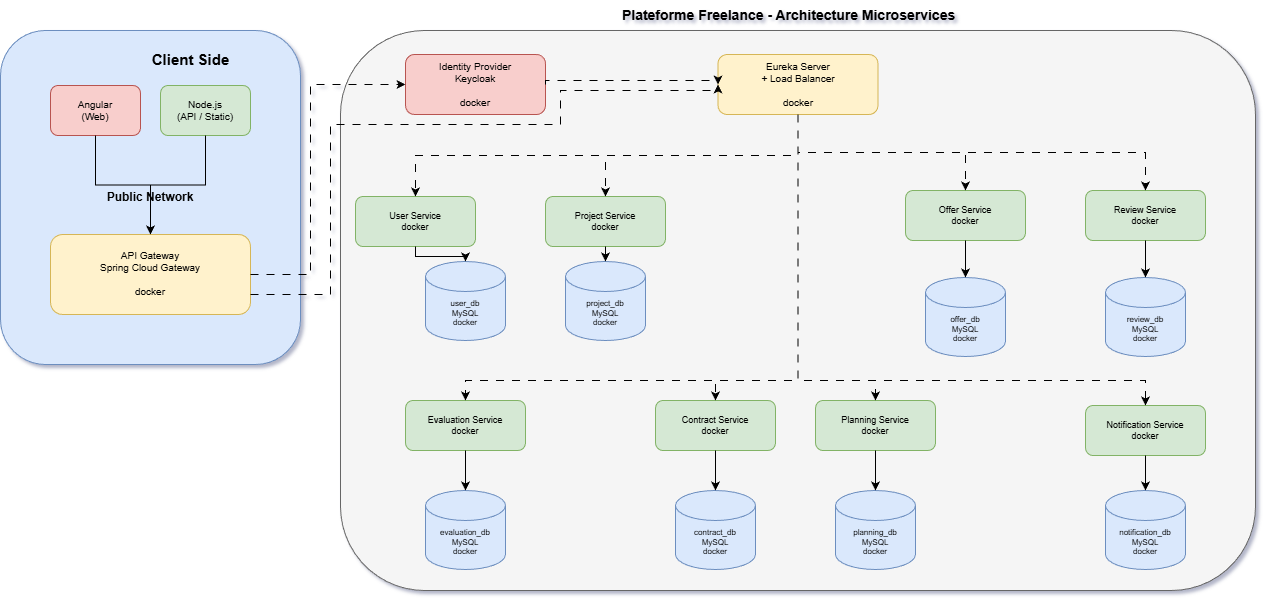

The diagram above was exported from draw.io. Its source (the exported page's mxGraphModel, read from the mxfile embedded in the PNG):
<mxGraphModel dx="1418" dy="780" grid="1" gridSize="10" guides="1" tooltips="1" connect="1" arrows="1" fold="1" page="1" pageScale="1" pageWidth="1600" pageHeight="1200" math="0" shadow="0">
  <root>
    <mxCell id="0" />
    <mxCell id="1" parent="0" />
    <mxCell id="pub-network" parent="1" style="rounded=1;whiteSpace=wrap;html=1;fillColor=#dae8fc;strokeColor=#6c8ebf;fontStyle=1;fontSize=12;" value="Public Network" vertex="1">
      <mxGeometry height="334" width="300" x="80" y="56" as="geometry" />
    </mxCell>
    <mxCell id="client-label" parent="1" style="text;html=1;strokeColor=none;fillColor=none;align=center;verticalAlign=middle;fontStyle=1;fontSize=11;" value="&lt;font style=&quot;font-size: 15px;&quot;&gt;Client Side&lt;/font&gt;" vertex="1">
      <mxGeometry height="30" width="120" x="210" y="70" as="geometry" />
    </mxCell>
    <mxCell id="angular" parent="1" style="rounded=1;whiteSpace=wrap;html=1;fillColor=#f8cecc;strokeColor=#b85450;fontSize=10;" value="Angular&#10;(Web)" vertex="1">
      <mxGeometry height="50" width="90" x="130" y="111" as="geometry" />
    </mxCell>
    <mxCell id="nodejs" parent="1" style="rounded=1;whiteSpace=wrap;html=1;fillColor=#d5e8d4;strokeColor=#82b366;fontSize=10;" value="Node.js&#10;(API / Static)" vertex="1">
      <mxGeometry height="50" width="90" x="240" y="111" as="geometry" />
    </mxCell>
    <mxCell id="gateway" parent="1" style="rounded=1;whiteSpace=wrap;html=1;fillColor=#fff2cc;strokeColor=#d6b656;fontSize=10;verticalAlign=middle;spacingBottom=2;" value="API Gateway&#10;Spring Cloud Gateway&#10;&#10;docker" vertex="1">
      <mxGeometry height="80" width="200" x="130" y="260" as="geometry" />
    </mxCell>
    <mxCell id="e1" edge="1" parent="1" source="angular" style="edgeStyle=orthogonalEdgeStyle;rounded=0;orthogonalLoop=1;jettySize=auto;html=1;exitX=0.5;exitY=1;exitDx=0;exitDy=0;entryX=0.5;entryY=0;entryDx=0;entryDy=0;" target="gateway">
      <mxGeometry relative="1" as="geometry" />
    </mxCell>
    <mxCell id="e2" edge="1" parent="1" source="nodejs" style="edgeStyle=orthogonalEdgeStyle;rounded=0;orthogonalLoop=1;jettySize=auto;html=1;exitX=0.5;exitY=1;exitDx=0;exitDy=0;entryX=0.5;entryY=0;entryDx=0;entryDy=0;" target="gateway">
      <mxGeometry relative="1" as="geometry" />
    </mxCell>
    <mxCell id="priv-network" parent="1" style="rounded=1;whiteSpace=wrap;html=1;fillColor=#f5f5f5;strokeColor=#666666;fontStyle=1;fontSize=12;align=right;" value="&lt;div style=&quot;text-align: justify;&quot;&gt;&lt;br&gt;&lt;/div&gt;" vertex="1">
      <mxGeometry height="560" width="915" x="420" y="56" as="geometry" />
    </mxCell>
    <mxCell id="keycloak" parent="1" style="rounded=1;whiteSpace=wrap;html=1;fillColor=#f8cecc;strokeColor=#b85450;fontSize=10;" value="Identity Provider&#10;Keycloak&#10;&#10;docker" vertex="1">
      <mxGeometry height="60" width="140" x="485" y="80" as="geometry" />
    </mxCell>
    <mxCell id="eureka" parent="1" style="rounded=1;whiteSpace=wrap;html=1;fillColor=#fff2cc;strokeColor=#d6b656;fontSize=10;" value="Eureka Server&#10;+ Load Balancer&#10;&#10;docker" vertex="1">
      <mxGeometry height="60" width="160" x="797.5" y="80" as="geometry" />
    </mxCell>
    <mxCell id="e4" edge="1" parent="1" source="gateway" style="edgeStyle=orthogonalEdgeStyle;rounded=0;orthogonalLoop=1;jettySize=auto;html=1;dashed=1;dashPattern=8 8;exitX=1;exitY=0.5;exitDx=0;exitDy=0;entryX=0;entryY=0.5;entryDx=0;entryDy=0;" target="keycloak">
      <mxGeometry relative="1" as="geometry">
        <Array as="points">
          <mxPoint x="390" y="300" />
          <mxPoint x="390" y="110" />
          <mxPoint x="485" y="110" />
        </Array>
        <mxPoint x="500" y="256" as="sourcePoint" />
      </mxGeometry>
    </mxCell>
    <mxCell id="e5" edge="1" parent="1" source="gateway" style="edgeStyle=orthogonalEdgeStyle;rounded=0;orthogonalLoop=1;jettySize=auto;html=1;dashed=1;dashPattern=8 8;entryX=0;entryY=0.5;entryDx=0;entryDy=0;" target="eureka">
      <mxGeometry relative="1" as="geometry">
        <Array as="points">
          <mxPoint x="410" y="320" />
          <mxPoint x="410" y="150" />
          <mxPoint x="640" y="150" />
          <mxPoint x="640" y="116" />
          <mxPoint x="798" y="116" />
        </Array>
        <mxPoint x="500" y="256" as="sourcePoint" />
      </mxGeometry>
    </mxCell>
    <mxCell id="e6" edge="1" parent="1" source="keycloak" style="edgeStyle=orthogonalEdgeStyle;rounded=0;orthogonalLoop=1;jettySize=auto;html=1;dashed=1;dashPattern=8 8;exitX=1;exitY=0.5;exitDx=0;exitDy=0;entryX=0;entryY=0.5;entryDx=0;entryDy=0;" target="eureka">
      <mxGeometry relative="1" as="geometry">
        <Array as="points">
          <mxPoint x="798" y="106" />
        </Array>
      </mxGeometry>
    </mxCell>
    <mxCell id="ms-user" parent="1" style="rounded=1;whiteSpace=wrap;html=1;fillColor=#d5e8d4;strokeColor=#82b366;fontSize=9;" value="User Service&#10;docker" vertex="1">
      <mxGeometry height="50" width="120" x="435" y="222" as="geometry" />
    </mxCell>
    <mxCell id="db-user" parent="1" style="shape=cylinder3;whiteSpace=wrap;html=1;boundedLbl=1;backgroundOutline=1;size=15;fillColor=#dae8fc;strokeColor=#6c8ebf;fontSize=8;" value="user_db&#10;MySQL&#10;docker" vertex="1">
      <mxGeometry height="79" width="80" x="505" y="287" as="geometry" />
    </mxCell>
    <mxCell id="e7" edge="1" parent="1" source="ms-user" style="edgeStyle=orthogonalEdgeStyle;rounded=0;html=1;exitX=0.5;exitY=1;exitDx=0;exitDy=0;entryX=0.5;entryY=0;entryDx=0;entryDy=0;" target="db-user">
      <mxGeometry relative="1" as="geometry" />
    </mxCell>
    <mxCell id="ms-project" parent="1" style="rounded=1;whiteSpace=wrap;html=1;fillColor=#d5e8d4;strokeColor=#82b366;fontSize=9;" value="Project Service&#10;docker" vertex="1">
      <mxGeometry height="50" width="120" x="625" y="222" as="geometry" />
    </mxCell>
    <mxCell id="db-project" parent="1" style="shape=cylinder3;whiteSpace=wrap;html=1;boundedLbl=1;backgroundOutline=1;size=15;fillColor=#dae8fc;strokeColor=#6c8ebf;fontSize=8;" value="project_db&#10;MySQL&#10;docker" vertex="1">
      <mxGeometry height="79" width="80" x="645" y="287" as="geometry" />
    </mxCell>
    <mxCell id="e8" edge="1" parent="1" source="ms-project" style="edgeStyle=orthogonalEdgeStyle;rounded=0;html=1;exitX=0.5;exitY=1;exitDx=0;exitDy=0;entryX=0.5;entryY=0;entryDx=0;entryDy=0;" target="db-project">
      <mxGeometry relative="1" as="geometry" />
    </mxCell>
    <mxCell id="ms-offer" parent="1" style="rounded=1;whiteSpace=wrap;html=1;fillColor=#d5e8d4;strokeColor=#82b366;fontSize=9;" value="Offer Service&#10;docker" vertex="1">
      <mxGeometry height="50" width="120" x="985" y="216" as="geometry" />
    </mxCell>
    <mxCell id="db-offer" parent="1" style="shape=cylinder3;whiteSpace=wrap;html=1;boundedLbl=1;backgroundOutline=1;size=15;fillColor=#dae8fc;strokeColor=#6c8ebf;fontSize=8;" value="offer_db&#10;MySQL&#10;docker" vertex="1">
      <mxGeometry height="79" width="80" x="1005" y="303" as="geometry" />
    </mxCell>
    <mxCell id="e9" edge="1" parent="1" source="ms-offer" style="edgeStyle=orthogonalEdgeStyle;rounded=0;html=1;exitX=0.5;exitY=1;exitDx=0;exitDy=0;entryX=0.5;entryY=0;entryDx=0;entryDy=0;" target="db-offer">
      <mxGeometry relative="1" as="geometry" />
    </mxCell>
    <mxCell id="ms-review" parent="1" style="rounded=1;whiteSpace=wrap;html=1;fillColor=#d5e8d4;strokeColor=#82b366;fontSize=9;" value="Review Service&#10;docker" vertex="1">
      <mxGeometry height="50" width="120" x="1165" y="216" as="geometry" />
    </mxCell>
    <mxCell id="db-review" parent="1" style="shape=cylinder3;whiteSpace=wrap;html=1;boundedLbl=1;backgroundOutline=1;size=15;fillColor=#dae8fc;strokeColor=#6c8ebf;fontSize=8;" value="review_db&#10;MySQL&#10;docker" vertex="1">
      <mxGeometry height="79" width="80" x="1185" y="303" as="geometry" />
    </mxCell>
    <mxCell id="e10" edge="1" parent="1" source="ms-review" style="edgeStyle=orthogonalEdgeStyle;rounded=0;html=1;exitX=0.5;exitY=1;exitDx=0;exitDy=0;entryX=0.5;entryY=0;entryDx=0;entryDy=0;" target="db-review">
      <mxGeometry relative="1" as="geometry" />
    </mxCell>
    <mxCell id="ms-eval" parent="1" style="rounded=1;whiteSpace=wrap;html=1;fillColor=#d5e8d4;strokeColor=#82b366;fontSize=9;" value="Evaluation Service&#10;docker" vertex="1">
      <mxGeometry height="50" width="120" x="485" y="426" as="geometry" />
    </mxCell>
    <mxCell id="db-eval" parent="1" style="shape=cylinder3;whiteSpace=wrap;html=1;boundedLbl=1;backgroundOutline=1;size=15;fillColor=#dae8fc;strokeColor=#6c8ebf;fontSize=8;" value="evaluation_db&#10;MySQL&#10;docker" vertex="1">
      <mxGeometry height="79" width="80" x="505" y="516" as="geometry" />
    </mxCell>
    <mxCell id="e11" edge="1" parent="1" source="ms-eval" style="edgeStyle=orthogonalEdgeStyle;rounded=0;html=1;exitX=0.5;exitY=1;exitDx=0;exitDy=0;entryX=0.5;entryY=0;entryDx=0;entryDy=0;" target="db-eval">
      <mxGeometry relative="1" as="geometry" />
    </mxCell>
    <mxCell id="ms-contract" parent="1" style="rounded=1;whiteSpace=wrap;html=1;fillColor=#d5e8d4;strokeColor=#82b366;fontSize=9;" value="Contract Service&#10;docker" vertex="1">
      <mxGeometry height="50" width="120" x="735" y="426" as="geometry" />
    </mxCell>
    <mxCell id="db-contract" parent="1" style="shape=cylinder3;whiteSpace=wrap;html=1;boundedLbl=1;backgroundOutline=1;size=15;fillColor=#dae8fc;strokeColor=#6c8ebf;fontSize=8;" value="contract_db&#10;MySQL&#10;docker" vertex="1">
      <mxGeometry height="79" width="80" x="755" y="516" as="geometry" />
    </mxCell>
    <mxCell id="e12" edge="1" parent="1" source="ms-contract" style="edgeStyle=orthogonalEdgeStyle;rounded=0;html=1;exitX=0.5;exitY=1;exitDx=0;exitDy=0;entryX=0.5;entryY=0;entryDx=0;entryDy=0;" target="db-contract">
      <mxGeometry relative="1" as="geometry" />
    </mxCell>
    <mxCell id="ms-planning" parent="1" style="rounded=1;whiteSpace=wrap;html=1;fillColor=#d5e8d4;strokeColor=#82b366;fontSize=9;" value="Planning Service&#10;docker" vertex="1">
      <mxGeometry height="50" width="120" x="895" y="426" as="geometry" />
    </mxCell>
    <mxCell id="db-planning" parent="1" style="shape=cylinder3;whiteSpace=wrap;html=1;boundedLbl=1;backgroundOutline=1;size=15;fillColor=#dae8fc;strokeColor=#6c8ebf;fontSize=8;" value="planning_db&#10;MySQL&#10;docker" vertex="1">
      <mxGeometry height="79" width="80" x="915" y="516" as="geometry" />
    </mxCell>
    <mxCell id="e13" edge="1" parent="1" source="ms-planning" style="edgeStyle=orthogonalEdgeStyle;rounded=0;html=1;exitX=0.5;exitY=1;exitDx=0;exitDy=0;entryX=0.5;entryY=0;entryDx=0;entryDy=0;" target="db-planning">
      <mxGeometry relative="1" as="geometry" />
    </mxCell>
    <mxCell id="ms-notif" parent="1" style="rounded=1;whiteSpace=wrap;html=1;fillColor=#d5e8d4;strokeColor=#82b366;fontSize=9;" value="Notification Service&#10;docker" vertex="1">
      <mxGeometry height="50" width="120" x="1165" y="431" as="geometry" />
    </mxCell>
    <mxCell id="db-notif" parent="1" style="shape=cylinder3;whiteSpace=wrap;html=1;boundedLbl=1;backgroundOutline=1;size=15;fillColor=#dae8fc;strokeColor=#6c8ebf;fontSize=8;" value="notification_db&#10;MySQL&#10;docker" vertex="1">
      <mxGeometry height="79" width="80" x="1185" y="516" as="geometry" />
    </mxCell>
    <mxCell id="e14" edge="1" parent="1" source="ms-notif" style="edgeStyle=orthogonalEdgeStyle;rounded=0;html=1;exitX=0.5;exitY=1;exitDx=0;exitDy=0;entryX=0.5;entryY=0;entryDx=0;entryDy=0;" target="db-notif">
      <mxGeometry relative="1" as="geometry" />
    </mxCell>
    <mxCell id="e15" edge="1" parent="1" source="eureka" style="edgeStyle=orthogonalEdgeStyle;rounded=0;html=1;dashed=1;dashPattern=8 8;exitX=0.5;exitY=1;exitDx=0;exitDy=0;entryX=0.5;entryY=0;entryDx=0;entryDy=0;" target="ms-user">
      <mxGeometry relative="1" as="geometry" />
    </mxCell>
    <mxCell id="e16" edge="1" parent="1" source="eureka" style="edgeStyle=orthogonalEdgeStyle;rounded=0;html=1;dashed=1;dashPattern=8 8;exitX=0.5;exitY=1;exitDx=0;exitDy=0;entryX=0.5;entryY=0;entryDx=0;entryDy=0;" target="ms-project">
      <mxGeometry relative="1" as="geometry" />
    </mxCell>
    <mxCell id="e17" edge="1" parent="1" source="eureka" style="edgeStyle=orthogonalEdgeStyle;rounded=0;html=1;dashed=1;dashPattern=8 8;exitX=0.5;exitY=1;exitDx=0;exitDy=0;entryX=0.5;entryY=0;entryDx=0;entryDy=0;" target="ms-offer">
      <mxGeometry relative="1" as="geometry" />
    </mxCell>
    <mxCell id="e18" edge="1" parent="1" source="eureka" style="edgeStyle=orthogonalEdgeStyle;rounded=0;html=1;dashed=1;dashPattern=8 8;exitX=0.5;exitY=1;exitDx=0;exitDy=0;entryX=0.5;entryY=0;entryDx=0;entryDy=0;" target="ms-review">
      <mxGeometry relative="1" as="geometry" />
    </mxCell>
    <mxCell id="e19" edge="1" parent="1" source="eureka" style="edgeStyle=orthogonalEdgeStyle;rounded=0;html=1;dashed=1;dashPattern=8 8;exitX=0.5;exitY=1;exitDx=0;exitDy=0;entryX=0.5;entryY=0;entryDx=0;entryDy=0;" target="ms-eval">
      <mxGeometry relative="1" as="geometry">
        <Array as="points">
          <mxPoint x="878" y="406" />
          <mxPoint x="545" y="406" />
        </Array>
      </mxGeometry>
    </mxCell>
    <mxCell id="e20" edge="1" parent="1" source="eureka" style="edgeStyle=orthogonalEdgeStyle;rounded=0;html=1;dashed=1;dashPattern=8 8;exitX=0.5;exitY=1;exitDx=0;exitDy=0;entryX=0.5;entryY=0;entryDx=0;entryDy=0;" target="ms-contract">
      <mxGeometry relative="1" as="geometry">
        <Array as="points">
          <mxPoint x="878" y="406" />
          <mxPoint x="795" y="406" />
        </Array>
      </mxGeometry>
    </mxCell>
    <mxCell id="e21" edge="1" parent="1" source="eureka" style="edgeStyle=orthogonalEdgeStyle;rounded=0;html=1;dashed=1;dashPattern=8 8;exitX=0.5;exitY=1;exitDx=0;exitDy=0;entryX=0.5;entryY=0;entryDx=0;entryDy=0;" target="ms-planning">
      <mxGeometry relative="1" as="geometry">
        <Array as="points">
          <mxPoint x="878" y="406" />
          <mxPoint x="955" y="406" />
        </Array>
      </mxGeometry>
    </mxCell>
    <mxCell id="e22" edge="1" parent="1" source="eureka" style="edgeStyle=orthogonalEdgeStyle;rounded=0;html=1;dashed=1;dashPattern=8 8;exitX=0.5;exitY=1;exitDx=0;exitDy=0;entryX=0.5;entryY=0;entryDx=0;entryDy=0;" target="ms-notif">
      <mxGeometry relative="1" as="geometry">
        <Array as="points">
          <mxPoint x="878" y="406" />
          <mxPoint x="1225" y="406" />
        </Array>
      </mxGeometry>
    </mxCell>
    <mxCell id="title" parent="1" style="text;html=1;strokeColor=none;fillColor=none;align=center;verticalAlign=middle;fontStyle=1;fontSize=14;" value="Plateforme Freelance - Architecture Microservices&amp;nbsp;" vertex="1">
      <mxGeometry height="30" width="500" x="620" y="26" as="geometry" />
    </mxCell>
  </root>
</mxGraphModel>